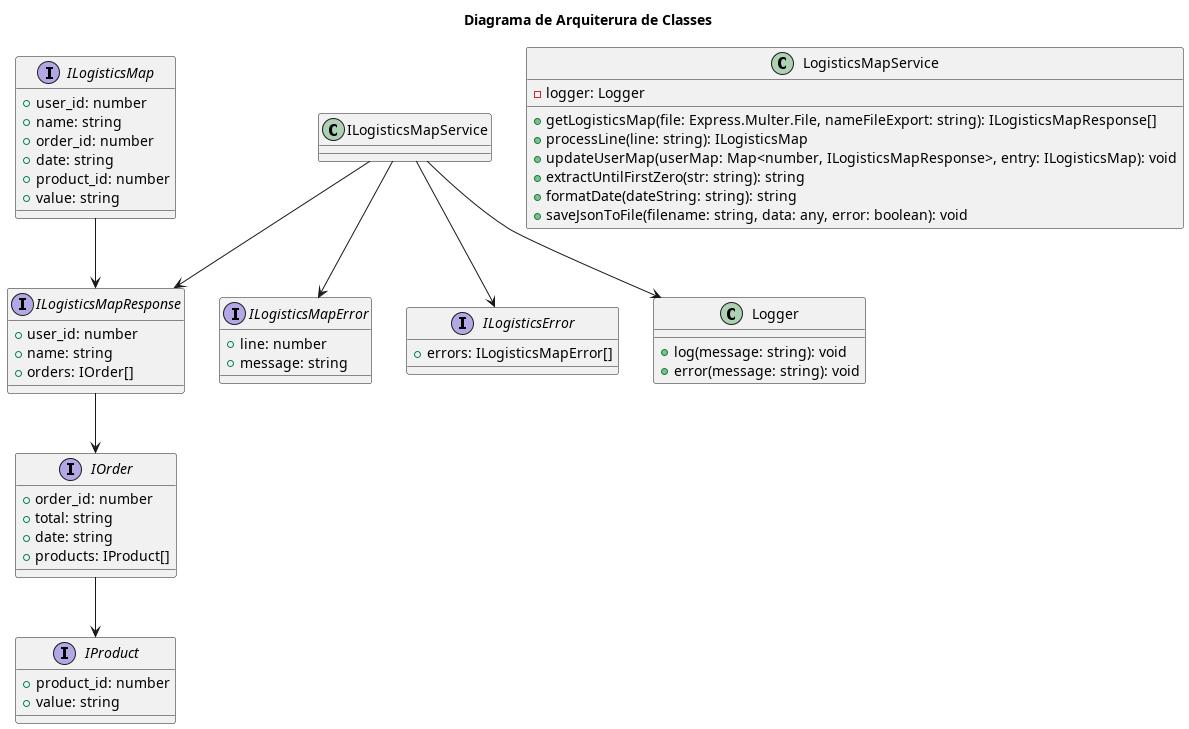

The diagram above was rendered by PlantUML. Its source (embedded in the PNG):
@startuml Arquiterura de Classes

title <b>Diagrama de Arquiterura de Classes</b>

interface ILogisticsMapResponse {
  + user_id: number
  + name: string
  + orders: IOrder[]
}

interface IOrder {
  + order_id: number
  + total: string
  + date: string
  + products: IProduct[]
}

interface IProduct {
  + product_id: number
  + value: string
}

interface ILogisticsMap {
  + user_id: number
  + name: string
  + order_id: number
  + date: string
  + product_id: number
  + value: string
}

interface ILogisticsMapError {
  + line: number
  + message: string
}

interface ILogisticsError {
  + errors: ILogisticsMapError[]
}

class Logger {
  + log(message: string): void
  + error(message: string): void
}

class LogisticsMapService {
  - logger: Logger

  + getLogisticsMap(file: Express.Multer.File, nameFileExport: string): ILogisticsMapResponse[]
  + processLine(line: string): ILogisticsMap
  + updateUserMap(userMap: Map<number, ILogisticsMapResponse>, entry: ILogisticsMap): void
  + extractUntilFirstZero(str: string): string
  + formatDate(dateString: string): string
  + saveJsonToFile(filename: string, data: any, error: boolean): void
}

ILogisticsMapResponse --> IOrder
IOrder --> IProduct
ILogisticsMap --> ILogisticsMapResponse
ILogisticsMapService --> Logger
ILogisticsMapService --> ILogisticsMapResponse
ILogisticsMapService --> ILogisticsMapError
ILogisticsMapService --> ILogisticsError

@enduml